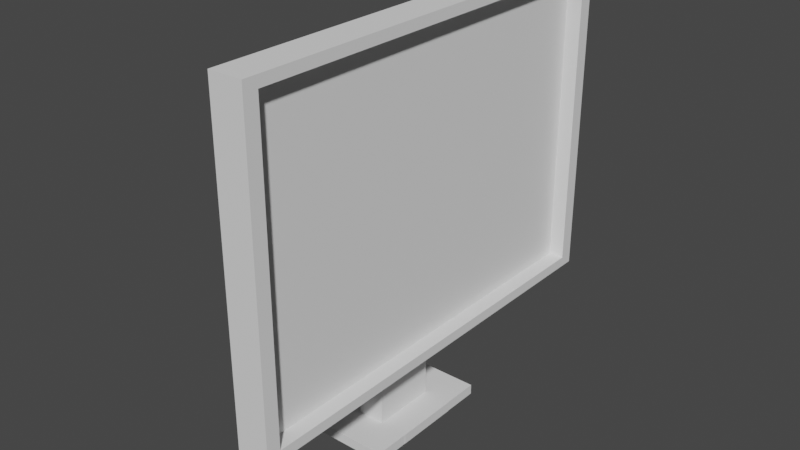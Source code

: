 # Source: monitor2.blend  (saved by Blender 2.80.75; exported with 4.5.12 LTS)
import bpy
from mathutils import Matrix  # noqa: F401  (used for matrix-valued properties, if any)

bpy.ops.wm.read_factory_settings(use_empty=True)
scene = bpy.context.scene
scene.name = 'Scene'

# ---- collections
col_collection = bpy.data.collections.new('Collection'); scene.collection.children.link(col_collection)

# ---- world
world_world = bpy.data.worlds.new('World'); scene.world = world_world
world_world.use_nodes = True; world_world.node_tree.nodes.clear()
_N = world_world.node_tree.nodes; _L = world_world.node_tree.links
n0 = _N.new('ShaderNodeOutputWorld'); n0.name = 'World Output'; n0.location = (300, 300)
n1 = _N.new('ShaderNodeBackground'); n1.name = 'Background'; n1.location = (10, 300)
n1.inputs[0].default_value = (0.05088, 0.05088, 0.05088, 1.0)
_L.new(n1.outputs[0], n0.inputs[0])
n0.is_active_output = True
world_world.color = (0.05088, 0.05088, 0.05088)
world_world.use_sun_shadow = False
world_world.sun_shadow_jitter_overblur = 0.0

# ---- meshes
me_cube_001 = bpy.data.meshes.new('Cube.001')
me_cube_001.from_pydata([(-1.0, -0.4013, -0.4013), (-1.0, -0.4013, 0.4013), (-1.0, 0.4013, -0.4013), (-1.0, 0.4013, 0.4013), (1.0, -0.9358, -0.9358), (1.0, -0.9358, 0.9358), (1.0, 0.9358, -0.9358), (1.0, 0.9358, 0.9358), (1.0, 1.0, 1.0), (1.0, 1.0, -1.0), (1.0, -1.0, -1.0), (1.0, -1.0, 1.0), (0.05863, 0.9358, 0.9358), (0.05863, 0.9358, -0.9358), (0.05863, -0.9358, -0.9358), (0.05863, -0.9358, 0.9358), (-1.0, 1.0, -1.0), (-1.0, -1.0, -1.0), (-1.0, -1.0, 1.0), (-1.0, 1.0, 1.0), (-1.674, 0.4013, -0.4013), (-1.674, -0.4013, -0.4013), (-1.674, -0.4013, 0.4013), (-1.674, 0.4013, 0.4013), (-1.0, -1.0, 0.0), (-1.0, 1.0, 0.0), (1.0, 1.0, 0.0), (1.0, -1.0, 0.0), (1.0, 0.9358, 0.0), (1.0, -0.9358, 0.0), (0.05863, 0.9358, 0.0), (0.05863, -0.9358, 0.0), (-1.0, -0.4013, 0.0), (-1.0, 0.4013, 0.0), (-1.674, -0.4013, 0.0), (-1.674, 0.4013, 0.0), (-1.0, 0.3926, -1.0), (-1.0, 0.3926, 1.0), (1.0, 0.3926, -1.0), (1.0, 0.3926, 1.0), (1.0, 0.3674, -0.9358), (1.0, 0.3674, 0.9358), (0.05863, 0.3674, -0.9358), (0.05863, 0.3674, 0.9358), (-1.0, 0.1576, -0.4013), (-1.0, 0.1576, 0.4013), (-1.674, 0.1576, -0.4013), (-1.674, 0.1576, 0.4013), (-1.674, 0.1576, 0.0), (0.05863, 0.3674, 0.0), (-1.0, -0.3666, -1.0), (1.0, -0.3666, 1.0), (1.0, -0.3431, 0.9358), (0.05863, -0.3431, 0.9358), (-1.0, -0.1471, -0.4013), (-1.674, -0.1471, -0.4013), (0.05863, -0.3431, 0.0), (-1.0, -0.3666, 1.0), (1.0, -0.3666, -1.0), (1.0, -0.3431, -0.9358), (0.05863, -0.3431, -0.9358), (-1.0, -0.1471, 0.4013), (-1.674, -0.1471, 0.4013), (-1.674, -0.1471, 0.0), (-3.333, -0.1471, 0.0), (-3.333, 0.1576, 0.0), (-3.333, 0.1576, -0.4013), (-3.333, -0.1471, -0.4013), (-1.674, 0.1576, -1.594), (-1.674, -0.1471, -1.594), (-3.333, 0.1576, -1.594), (-3.333, -0.1471, -1.594), (-3.333, -0.1471, -1.53), (-1.674, -0.1471, -1.53), (-1.674, 0.1576, -1.53), (-3.333, 0.1576, -1.53), (0.06507, 0.1576, -1.594), (0.06507, -0.1471, -1.594), (0.06507, -0.1471, -1.53), (0.06507, 0.1576, -1.53), (-1.674, 0.3293, -1.594), (-3.333, 0.3293, -1.594), (-1.674, 0.3293, -1.53), (-3.333, 0.3293, -1.53), (-4.881, 0.1576, -1.594), (-4.881, -0.1471, -1.594), (-4.881, -0.1471, -1.53), (-4.881, 0.1576, -1.53), (-1.674, -0.3142, -1.594), (-3.333, -0.3142, -1.594), (-3.333, -0.3142, -1.53), (-1.674, -0.3142, -1.53), (-0.06573, -0.1471, -1.594), (-0.06573, -0.1471, -1.53), (-0.06573, -0.3142, -1.594), (-0.06573, -0.3142, -1.53), (0.05298, -0.1471, -1.594), (0.05298, -0.1471, -1.53), (0.05298, -0.3142, -1.594), (0.05298, -0.3142, -1.53), (0.04716, 0.1576, -1.594), (0.04716, 0.1576, -1.53), (0.04716, 0.3293, -1.594), (0.04716, 0.3293, -1.53), (-4.858, 0.1576, -1.594), (-4.858, 0.1576, -1.53), (-4.858, 0.3293, -1.594), (-4.858, 0.3293, -1.53), (-4.818, -0.1471, -1.53), (-4.818, -0.1471, -1.594), (-4.818, -0.3142, -1.53), (-4.818, -0.3142, -1.594), (-4.864, -0.1471, -1.53), (-4.864, -0.1471, -1.594), (-4.864, -0.3142, -1.53), (-4.864, -0.3142, -1.594)], [], [(45, 3, 23, 47), (25, 19, 8, 26), (52, 5, 15, 53), (27, 11, 18, 24), (50, 58, 10, 17), (51, 57, 18, 11), (28, 6, 9, 26), (59, 4, 10, 58), (41, 7, 8, 39), (29, 5, 11, 27), (56, 53, 15, 31), (28, 7, 12, 30), (29, 4, 14, 31), (40, 6, 13, 42), (44, 2, 16, 36), (32, 0, 17, 24), (61, 1, 18, 57), (33, 3, 19, 25), (48, 47, 23, 35), (54, 0, 21, 55), (33, 2, 20, 35), (32, 1, 22, 34), (0, 32, 34, 21), (3, 33, 35, 23), (46, 48, 35, 20), (2, 33, 25, 16), (1, 32, 24, 18), (5, 29, 31, 15), (6, 28, 30, 13), (60, 56, 31, 14), (4, 29, 27, 10), (7, 28, 26, 8), (10, 27, 24, 17), (16, 25, 26, 9), (13, 30, 49, 42), (63, 48, 65, 64), (2, 44, 46, 20), (63, 62, 47, 48), (3, 45, 37, 19), (54, 44, 36, 50), (59, 40, 42, 60), (30, 12, 43, 49), (52, 41, 39, 51), (6, 40, 38, 9), (8, 19, 37, 39), (16, 9, 38, 36), (7, 41, 43, 12), (61, 45, 47, 62), (1, 61, 62, 22), (5, 52, 51, 11), (4, 59, 60, 14), (0, 54, 50, 17), (34, 22, 62, 63), (21, 34, 63, 55), (42, 49, 56, 60), (44, 54, 55, 46), (45, 61, 57, 37), (49, 43, 53, 56), (40, 59, 58, 38), (39, 37, 57, 51), (36, 38, 58, 50), (41, 52, 53, 43), (67, 64, 65, 66), (48, 46, 66, 65), (73, 91, 95, 93), (55, 63, 64, 67), (68, 69, 71, 70), (69, 68, 76, 77), (70, 75, 105, 104), (75, 70, 84, 87), (67, 66, 75, 72), (66, 46, 74, 75), (46, 55, 73, 74), (55, 67, 72, 73), (79, 78, 77, 76), (73, 69, 77, 78), (74, 73, 78, 79), (68, 74, 79, 76), (83, 82, 80, 81), (82, 74, 101, 103), (68, 70, 81, 80), (75, 74, 82, 83), (86, 87, 84, 85), (70, 71, 85, 84), (72, 75, 87, 86), (71, 72, 86, 85), (91, 90, 89, 88), (71, 69, 88, 89), (90, 72, 108, 110), (73, 72, 90, 91), (94, 92, 96, 98), (69, 73, 93, 92), (91, 88, 94, 95), (88, 69, 92, 94), (96, 97, 99, 98), (95, 94, 98, 99), (93, 95, 99, 97), (92, 93, 97, 96), (101, 100, 102, 103), (80, 82, 103, 102), (74, 68, 100, 101), (68, 80, 102, 100), (104, 105, 107, 106), (81, 70, 104, 106), (75, 83, 107, 105), (83, 81, 106, 107), (109, 111, 115, 113), (89, 90, 110, 111), (72, 71, 109, 108), (71, 89, 111, 109), (112, 113, 115, 114), (108, 109, 113, 112), (110, 108, 112, 114), (111, 110, 114, 115)])
_uv = me_cube_001.uv_layers.new(name='UVMap')
_uv.uv.foreach_set('vector', [0.5502, 0.1447, 0.5502, 0.1752, 0.5502, 0.1752, 0.5502, 0.1447, 0.5, 0.25, 0.625, 0.25, 0.625, 0.5, 0.5, 0.5, 0.617, 0.6679, 0.617, 0.742, 0.617, 0.742, 0.617, 0.6679, 0.5, 0.75, 0.625, 0.75, 0.625, 1.0, 0.5, 1.0, 0.125, 0.6708, 0.375, 0.6708, 0.375, 0.75, 0.125, 0.75, 0.625, 0.6708, 0.875, 0.6708, 0.875, 0.75, 0.625, 0.75, 0.5, 0.508, 0.383, 0.508, 0.375, 0.5, 0.5, 0.5, 0.383, 0.6679, 0.383, 0.742, 0.375, 0.75, 0.375, 0.6708, 0.617, 0.5791, 0.617, 0.508, 0.625, 0.5, 0.625, 0.5759, 0.5, 0.742, 0.617, 0.742, 0.625, 0.75, 0.5, 0.75, 0.5, 0.6679, 0.617, 0.6679, 0.617, 0.742, 0.5, 0.742, 0.5, 0.508, 0.617, 0.508, 0.617, 0.508, 0.5, 0.508, 0.5, 0.742, 0.383, 0.742, 0.383, 0.742, 0.5, 0.742, 0.383, 0.5791, 0.383, 0.508, 0.383, 0.508, 0.383, 0.5791, 0.4498, 0.1447, 0.4498, 0.1752, 0.375, 0.25, 0.375, 0.1741, 0.5, 0.07483, 0.4498, 0.07483, 0.375, 0.0, 0.5, 0.0, 0.5502, 0.1066, 0.5502, 0.07483, 0.625, 0.0, 0.625, 0.07917, 0.5, 0.1752, 0.5502, 0.1752, 0.625, 0.25, 0.5, 0.25, 0.5, 0.1447, 0.5502, 0.1447, 0.5502, 0.1752, 0.5, 0.1752, 0.4498, 0.1066, 0.4498, 0.07483, 0.4498, 0.07483, 0.4498, 0.1066, 0.5, 0.1752, 0.4498, 0.1752, 0.4498, 0.1752, 0.5, 0.1752, 0.5, 0.07483, 0.5502, 0.07483, 0.5502, 0.07483, 0.5, 0.07483, 0.4498, 0.07483, 0.5, 0.07483, 0.5, 0.07483, 0.4498, 0.07483, 0.5502, 0.1752, 0.5, 0.1752, 0.5, 0.1752, 0.5502, 0.1752, 0.4498, 0.1447, 0.5, 0.1447, 0.5, 0.1752, 0.4498, 0.1752, 0.4498, 0.1752, 0.5, 0.1752, 0.5, 0.25, 0.375, 0.25, 0.5502, 0.07483, 0.5, 0.07483, 0.5, 0.0, 0.625, 0.0, 0.617, 0.742, 0.5, 0.742, 0.5, 0.742, 0.617, 0.742, 0.383, 0.508, 0.5, 0.508, 0.5, 0.508, 0.383, 0.508, 0.383, 0.6679, 0.5, 0.6679, 0.5, 0.742, 0.383, 0.742, 0.383, 0.742, 0.5, 0.742, 0.5, 0.75, 0.375, 0.75, 0.617, 0.508, 0.5, 0.508, 0.5, 0.5, 0.625, 0.5, 0.375, 0.75, 0.5, 0.75, 0.5, 1.0, 0.375, 1.0, 0.375, 0.25, 0.5, 0.25, 0.5, 0.5, 0.375, 0.5, 0.383, 0.508, 0.5, 0.508, 0.5, 0.5791, 0.383, 0.5791, 0.5, 0.1066, 0.5, 0.1447, 0.5, 0.1447, 0.5, 0.1066, 0.4498, 0.1752, 0.4498, 0.1447, 0.4498, 0.1447, 0.4498, 0.1752, 0.5, 0.1066, 0.5502, 0.1066, 0.5502, 0.1447, 0.5, 0.1447, 0.5502, 0.1752, 0.5502, 0.1447, 0.625, 0.1741, 0.625, 0.25, 0.4498, 0.1066, 0.4498, 0.1447, 0.375, 0.1741, 0.375, 0.07917, 0.383, 0.6679, 0.383, 0.5791, 0.383, 0.5791, 0.383, 0.6679, 0.5, 0.508, 0.617, 0.508, 0.617, 0.5791, 0.5, 0.5791, 0.617, 0.6679, 0.617, 0.5791, 0.625, 0.5759, 0.625, 0.6708, 0.383, 0.508, 0.383, 0.5791, 0.375, 0.5759, 0.375, 0.5, 0.625, 0.5, 0.875, 0.5, 0.875, 0.5759, 0.625, 0.5759, 0.125, 0.5, 0.375, 0.5, 0.375, 0.5759, 0.125, 0.5759, 0.617, 0.508, 0.617, 0.5791, 0.617, 0.5791, 0.617, 0.508, 0.5502, 0.1066, 0.5502, 0.1447, 0.5502, 0.1447, 0.5502, 0.1066, 0.5502, 0.07483, 0.5502, 0.1066, 0.5502, 0.1066, 0.5502, 0.07483, 0.617, 0.742, 0.617, 0.6679, 0.625, 0.6708, 0.625, 0.75, 0.383, 0.742, 0.383, 0.6679, 0.383, 0.6679, 0.383, 0.742, 0.4498, 0.07483, 0.4498, 0.1066, 0.375, 0.07917, 0.375, 0.0, 0.5, 0.07483, 0.5502, 0.07483, 0.5502, 0.1066, 0.5, 0.1066, 0.4498, 0.07483, 0.5, 0.07483, 0.5, 0.1066, 0.4498, 0.1066, 0.383, 0.5791, 0.5, 0.5791, 0.5, 0.6679, 0.383, 0.6679, 0.4498, 0.1447, 0.4498, 0.1066, 0.4498, 0.1066, 0.4498, 0.1447, 0.5502, 0.1447, 0.5502, 0.1066, 0.625, 0.07917, 0.625, 0.1741, 0.5, 0.5791, 0.617, 0.5791, 0.617, 0.6679, 0.5, 0.6679, 0.383, 0.5791, 0.383, 0.6679, 0.375, 0.6708, 0.375, 0.5759, 0.625, 0.5759, 0.875, 0.5759, 0.875, 0.6708, 0.625, 0.6708, 0.125, 0.5759, 0.375, 0.5759, 0.375, 0.6708, 0.125, 0.6708, 0.617, 0.5791, 0.617, 0.6679, 0.617, 0.6679, 0.617, 0.5791, 0.4498, 0.1066, 0.5, 0.1066, 0.5, 0.1447, 0.4498, 0.1447, 0.5, 0.1447, 0.4498, 0.1447, 0.4498, 0.1447, 0.5, 0.1447, 0.4498, 0.1066, 0.4498, 0.1066, 0.4498, 0.1066, 0.4498, 0.1066, 0.4498, 0.1066, 0.5, 0.1066, 0.5, 0.1066, 0.4498, 0.1066, 0.4498, 0.1447, 0.4498, 0.1066, 0.4498, 0.1066, 0.4498, 0.1447, 0.4498, 0.1066, 0.4498, 0.1447, 0.4498, 0.1447, 0.4498, 0.1066, 0.4498, 0.1447, 0.4498, 0.1447, 0.4498, 0.1447, 0.4498, 0.1447, 0.4498, 0.1447, 0.4498, 0.1447, 0.4498, 0.1447, 0.4498, 0.1447, 0.4498, 0.1066, 0.4498, 0.1447, 0.4498, 0.1447, 0.4498, 0.1066, 0.4498, 0.1447, 0.4498, 0.1447, 0.4498, 0.1447, 0.4498, 0.1447, 0.4498, 0.1447, 0.4498, 0.1066, 0.4498, 0.1066, 0.4498, 0.1447, 0.4498, 0.1066, 0.4498, 0.1066, 0.4498, 0.1066, 0.4498, 0.1066, 0.4498, 0.1447, 0.4498, 0.1066, 0.4498, 0.1066, 0.4498, 0.1447, 0.4498, 0.1066, 0.4498, 0.1066, 0.4498, 0.1066, 0.4498, 0.1066, 0.4498, 0.1447, 0.4498, 0.1066, 0.4498, 0.1066, 0.4498, 0.1447, 0.4498, 0.1447, 0.4498, 0.1447, 0.4498, 0.1447, 0.4498, 0.1447, 0.4498, 0.1447, 0.4498, 0.1447, 0.4498, 0.1447, 0.4498, 0.1447, 0.4498, 0.1447, 0.4498, 0.1447, 0.4498, 0.1447, 0.4498, 0.1447, 0.4498, 0.1447, 0.4498, 0.1447, 0.4498, 0.1447, 0.4498, 0.1447, 0.4498, 0.1447, 0.4498, 0.1447, 0.4498, 0.1447, 0.4498, 0.1447, 0.4498, 0.1066, 0.4498, 0.1447, 0.4498, 0.1447, 0.4498, 0.1066, 0.4498, 0.1447, 0.4498, 0.1066, 0.4498, 0.1066, 0.4498, 0.1447, 0.4498, 0.1066, 0.4498, 0.1447, 0.4498, 0.1447, 0.4498, 0.1066, 0.4498, 0.1066, 0.4498, 0.1066, 0.4498, 0.1066, 0.4498, 0.1066, 0.4498, 0.1066, 0.4498, 0.1066, 0.4498, 0.1066, 0.4498, 0.1066, 0.4498, 0.1066, 0.4498, 0.1066, 0.4498, 0.1066, 0.4498, 0.1066, 0.4498, 0.1066, 0.4498, 0.1066, 0.4498, 0.1066, 0.4498, 0.1066, 0.4498, 0.1066, 0.4498, 0.1066, 0.4498, 0.1066, 0.4498, 0.1066, 0.4498, 0.1066, 0.4498, 0.1066, 0.4498, 0.1066, 0.4498, 0.1066, 0.4498, 0.1066, 0.4498, 0.1066, 0.4498, 0.1066, 0.4498, 0.1066, 0.4498, 0.1066, 0.4498, 0.1066, 0.4498, 0.1066, 0.4498, 0.1066, 0.4498, 0.1066, 0.4498, 0.1066, 0.4498, 0.1066, 0.4498, 0.1066, 0.4498, 0.1066, 0.4498, 0.1066, 0.4498, 0.1066, 0.4498, 0.1066, 0.4498, 0.1066, 0.4498, 0.1066, 0.4498, 0.1066, 0.4498, 0.1066, 0.4498, 0.1066, 0.4498, 0.1066, 0.4498, 0.1066, 0.4498, 0.1066, 0.4498, 0.1066, 0.4498, 0.1066, 0.4498, 0.1066, 0.4498, 0.1066, 0.4498, 0.1447, 0.4498, 0.1447, 0.4498, 0.1447, 0.4498, 0.1447, 0.4498, 0.1447, 0.4498, 0.1447, 0.4498, 0.1447, 0.4498, 0.1447, 0.4498, 0.1447, 0.4498, 0.1447, 0.4498, 0.1447, 0.4498, 0.1447, 0.4498, 0.1447, 0.4498, 0.1447, 0.4498, 0.1447, 0.4498, 0.1447, 0.4498, 0.1447, 0.4498, 0.1447, 0.4498, 0.1447, 0.4498, 0.1447, 0.4498, 0.1447, 0.4498, 0.1447, 0.4498, 0.1447, 0.4498, 0.1447, 0.4498, 0.1447, 0.4498, 0.1447, 0.4498, 0.1447, 0.4498, 0.1447, 0.4498, 0.1447, 0.4498, 0.1447, 0.4498, 0.1447, 0.4498, 0.1447, 0.4498, 0.1066, 0.4498, 0.1066, 0.4498, 0.1066, 0.4498, 0.1066, 0.4498, 0.1066, 0.4498, 0.1066, 0.4498, 0.1066, 0.4498, 0.1066, 0.4498, 0.1066, 0.4498, 0.1066, 0.4498, 0.1066, 0.4498, 0.1066, 0.4498, 0.1066, 0.4498, 0.1066, 0.4498, 0.1066, 0.4498, 0.1066, 0.4498, 0.1066, 0.4498, 0.1066, 0.4498, 0.1066, 0.4498, 0.1066, 0.4498, 0.1066, 0.4498, 0.1066, 0.4498, 0.1066, 0.4498, 0.1066, 0.4498, 0.1066, 0.4498, 0.1066, 0.4498, 0.1066, 0.4498, 0.1066, 0.4498, 0.1066, 0.4498, 0.1066, 0.4498, 0.1066, 0.4498, 0.1066])
me_cube_001.use_remesh_preserve_volume = False
me_cube_001.use_remesh_preserve_attributes = False
me_cube_001.use_mirror_vertex_groups = False
me_cube_001.update()

# ---- objects
ob_cube = bpy.data.objects.new('Cube', me_cube_001)

# ---- transforms, parenting, visibility, modifiers, constraints
ob_cube.location = (0.0, 0.0, 1.229)
ob_cube.scale = (0.1027, 1.364, 1.0)
ob_cube.lineart.crease_threshold = 0.0

# ---- collection membership
col_collection.objects.link(ob_cube)

# ---- scene / render settings (as saved in the file)
scene.frame_start = 1; scene.frame_end = 250; scene.frame_set(1)
scene.render.engine = 'BLENDER_EEVEE_NEXT'
scene.cycles.use_denoising = False
scene.cycles.samples = 128
scene.cycles.sampling_pattern = 'TABULATED_SOBOL'
scene.cycles.use_adaptive_sampling = False
scene.cycles.use_light_tree = False
scene.view_settings.view_transform = 'Filmic'
bpy.context.view_layer.update()

# ---- added for rendering (the .blend has no active camera and no usable light): camera, sun
cam_auto = bpy.data.cameras.new('AutoCamera')
cam_auto.lens = 50.0
cam_auto.sensor_width = 36.0
cam_auto.clip_end = 1000.0
ob_auto_camera = bpy.data.objects.new('AutoCamera', cam_auto)
scene.collection.objects.link(ob_auto_camera)
ob_auto_camera.location = (3.3281, -4.23294, 3.75403)
ob_auto_camera.rotation_euler = (1.09748, -7.21219e-08, 0.694738)
scene.camera = ob_auto_camera
light_auto_sun = bpy.data.lights.new('AutoSun', 'SUN')
light_auto_sun.energy = 3.0
light_auto_sun.angle = 0.0523599
ob_auto_sun = bpy.data.objects.new('AutoSun', light_auto_sun)
scene.collection.objects.link(ob_auto_sun)
ob_auto_sun.rotation_euler = (0.872665, 0.174533, 0.523599)
bpy.context.view_layer.update()
